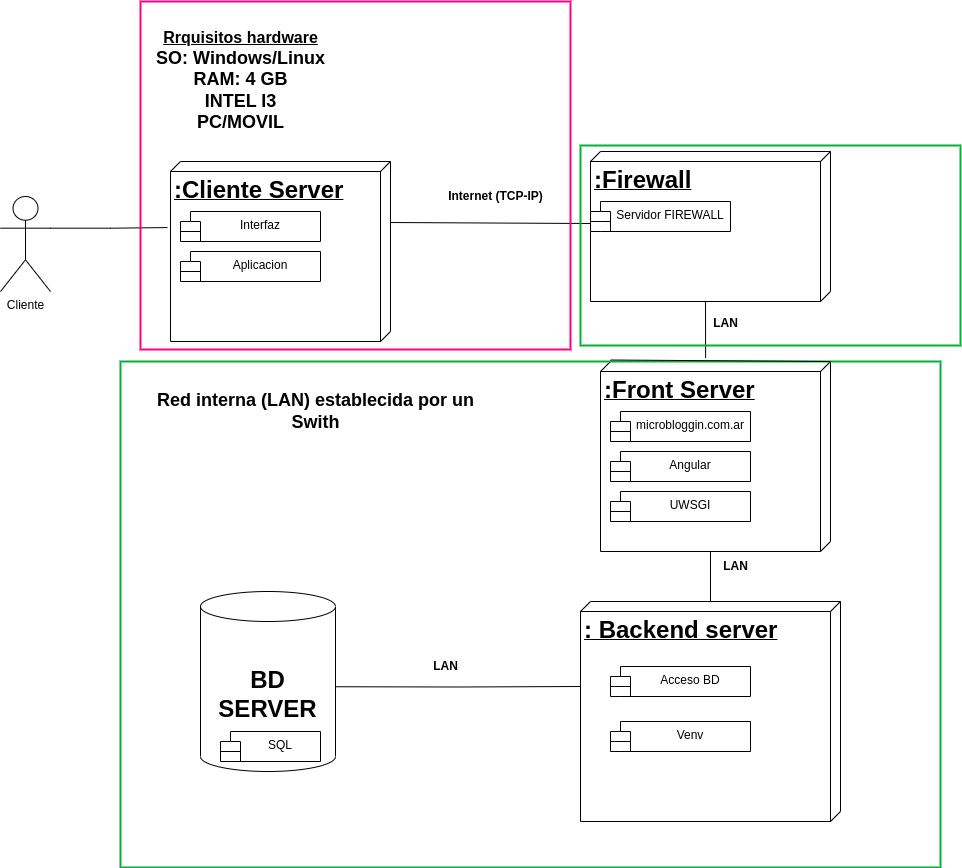

The diagram above was exported from draw.io. Its source (the exported page's mxGraphModel, read from the mxfile embedded in the PNG):
<mxGraphModel dx="2637" dy="2085" grid="1" gridSize="10" guides="1" tooltips="1" connect="1" arrows="1" fold="1" page="1" pageScale="1" pageWidth="827" pageHeight="1169" math="0" shadow="0">
  <root>
    <mxCell id="0" />
    <mxCell id="1" parent="0" />
    <mxCell id="Xy3p7qjgOu1zHXO668TL-3" style="rounded=0;orthogonalLoop=1;jettySize=auto;html=1;entryX=0.48;entryY=1;entryDx=0;entryDy=0;entryPerimeter=0;exitX=0.339;exitY=0.005;exitDx=0;exitDy=0;exitPerimeter=0;endArrow=none;endFill=0;" parent="1" source="Xy3p7qjgOu1zHXO668TL-1" target="Xy3p7qjgOu1zHXO668TL-2" edge="1">
      <mxGeometry relative="1" as="geometry">
        <mxPoint x="250" y="105" as="sourcePoint" />
      </mxGeometry>
    </mxCell>
    <mxCell id="Xy3p7qjgOu1zHXO668TL-1" value="&lt;font style=&quot;font-size: 24px;&quot;&gt;&lt;b&gt;:Cliente Server&lt;/b&gt;&lt;/font&gt;" style="verticalAlign=top;align=left;spacingTop=8;spacingLeft=2;spacingRight=12;shape=cube;size=10;direction=south;fontStyle=4;html=1;whiteSpace=wrap;" parent="1" vertex="1">
      <mxGeometry x="30" y="50" width="220" height="180" as="geometry" />
    </mxCell>
    <mxCell id="Xy3p7qjgOu1zHXO668TL-5" style="rounded=0;orthogonalLoop=1;jettySize=auto;html=1;exitX=0;exitY=0;exitDx=160;exitDy=120;exitPerimeter=0;entryX=0;entryY=0.5;entryDx=0;entryDy=0;entryPerimeter=0;endArrow=none;endFill=0;" parent="1" source="jzyNAiq4JNf8rhOo3cVs-7" target="jzyNAiq4JNf8rhOo3cVs-8" edge="1">
      <mxGeometry relative="1" as="geometry">
        <mxPoint x="595" y="500" as="targetPoint" />
      </mxGeometry>
    </mxCell>
    <mxCell id="jzyNAiq4JNf8rhOo3cVs-7" value="&lt;font style=&quot;vertical-align: inherit;&quot;&gt;&lt;font style=&quot;vertical-align: inherit; font-size: 24px;&quot;&gt;&lt;b&gt;:Front Server&lt;/b&gt;&lt;/font&gt;&lt;/font&gt;" style="verticalAlign=top;align=left;spacingTop=8;spacingLeft=2;spacingRight=12;shape=cube;size=10;direction=south;fontStyle=4;html=1;whiteSpace=wrap;" parent="1" vertex="1">
      <mxGeometry x="460" y="250" width="230" height="190" as="geometry" />
    </mxCell>
    <mxCell id="jzyNAiq4JNf8rhOo3cVs-8" value="&lt;font style=&quot;font-size: 24px;&quot;&gt;&lt;b&gt;: Backend server&lt;/b&gt;&lt;/font&gt;" style="verticalAlign=top;align=left;spacingTop=8;spacingLeft=2;spacingRight=12;shape=cube;size=10;direction=south;fontStyle=4;html=1;whiteSpace=wrap;" parent="1" vertex="1">
      <mxGeometry x="440" y="490" width="260" height="220" as="geometry" />
    </mxCell>
    <mxCell id="GtGHCDdvntQjeOMA65QZ-2" style="edgeStyle=orthogonalEdgeStyle;rounded=0;orthogonalLoop=1;jettySize=auto;html=1;entryX=0.909;entryY=0.529;entryDx=0;entryDy=0;entryPerimeter=0;" parent="1" target="zP5WvG28A052mFljn8CG-2" edge="1">
      <mxGeometry relative="1" as="geometry">
        <mxPoint x="440" y="575" as="sourcePoint" />
      </mxGeometry>
    </mxCell>
    <mxCell id="Xy3p7qjgOu1zHXO668TL-4" style="rounded=0;orthogonalLoop=1;jettySize=auto;html=1;exitX=0;exitY=0;exitDx=150;exitDy=125;exitPerimeter=0;entryX=-0.019;entryY=0.543;entryDx=0;entryDy=0;entryPerimeter=0;endArrow=none;endFill=0;" parent="1" source="Xy3p7qjgOu1zHXO668TL-2" target="jzyNAiq4JNf8rhOo3cVs-7" edge="1">
      <mxGeometry relative="1" as="geometry" />
    </mxCell>
    <mxCell id="zP5WvG28A052mFljn8CG-2" value="&lt;b&gt;&lt;font style=&quot;font-size: 24px;&quot;&gt;BD SERVER&lt;/font&gt;&lt;/b&gt;" style="shape=cylinder3;whiteSpace=wrap;html=1;boundedLbl=1;backgroundOutline=1;size=15;" parent="1" vertex="1">
      <mxGeometry x="60" y="480" width="135" height="180" as="geometry" />
    </mxCell>
    <mxCell id="Xy3p7qjgOu1zHXO668TL-2" value="&lt;span style=&quot;font-size: 24px;&quot;&gt;&lt;b&gt;:Firewall&lt;/b&gt;&lt;/span&gt;" style="verticalAlign=top;align=left;spacingTop=8;spacingLeft=2;spacingRight=12;shape=cube;size=10;direction=south;fontStyle=4;html=1;whiteSpace=wrap;" parent="1" vertex="1">
      <mxGeometry x="450" y="40" width="240" height="150" as="geometry" />
    </mxCell>
    <mxCell id="GtGHCDdvntQjeOMA65QZ-3" value="Interfaz" style="shape=module;align=left;spacingLeft=20;align=center;verticalAlign=top;whiteSpace=wrap;html=1;" parent="1" vertex="1">
      <mxGeometry x="40" y="100" width="140" height="30" as="geometry" />
    </mxCell>
    <mxCell id="GtGHCDdvntQjeOMA65QZ-4" value="Aplicacion" style="shape=module;align=left;spacingLeft=20;align=center;verticalAlign=top;whiteSpace=wrap;html=1;" parent="1" vertex="1">
      <mxGeometry x="40" y="140" width="140" height="30" as="geometry" />
    </mxCell>
    <mxCell id="GtGHCDdvntQjeOMA65QZ-5" value="microbloggin.com.ar" style="shape=module;align=left;spacingLeft=20;align=center;verticalAlign=top;whiteSpace=wrap;html=1;" parent="1" vertex="1">
      <mxGeometry x="470" y="300" width="140" height="30" as="geometry" />
    </mxCell>
    <mxCell id="GtGHCDdvntQjeOMA65QZ-6" value="Acceso BD" style="shape=module;align=left;spacingLeft=20;align=center;verticalAlign=top;whiteSpace=wrap;html=1;" parent="1" vertex="1">
      <mxGeometry x="470" y="555" width="140" height="30" as="geometry" />
    </mxCell>
    <mxCell id="GtGHCDdvntQjeOMA65QZ-8" value="Internet (TCP-IP)" style="text;html=1;align=center;verticalAlign=middle;resizable=0;points=[];autosize=1;strokeColor=none;fillColor=none;fontStyle=1" parent="1" vertex="1">
      <mxGeometry x="295" y="70" width="120" height="30" as="geometry" />
    </mxCell>
    <mxCell id="zP5WvG28A052mFljn8CG-4" value="Angular" style="shape=module;align=left;spacingLeft=20;align=center;verticalAlign=top;whiteSpace=wrap;html=1;" parent="1" vertex="1">
      <mxGeometry x="470" y="340" width="140" height="30" as="geometry" />
    </mxCell>
    <mxCell id="GtGHCDdvntQjeOMA65QZ-9" value="Servidor FIREWALL" style="shape=module;align=left;spacingLeft=20;align=center;verticalAlign=top;whiteSpace=wrap;html=1;" parent="1" vertex="1">
      <mxGeometry x="450" y="90" width="140" height="30" as="geometry" />
    </mxCell>
    <mxCell id="GtGHCDdvntQjeOMA65QZ-11" value="LAN" style="text;html=1;align=center;verticalAlign=middle;resizable=0;points=[];autosize=1;strokeColor=none;fillColor=none;fontStyle=1" parent="1" vertex="1">
      <mxGeometry x="560" y="196.5" width="50" height="30" as="geometry" />
    </mxCell>
    <mxCell id="GtGHCDdvntQjeOMA65QZ-12" value="LAN" style="text;html=1;align=center;verticalAlign=middle;resizable=0;points=[];autosize=1;strokeColor=none;fillColor=none;fontStyle=1" parent="1" vertex="1">
      <mxGeometry x="570" y="440" width="50" height="30" as="geometry" />
    </mxCell>
    <mxCell id="GtGHCDdvntQjeOMA65QZ-13" value="LAN" style="text;html=1;align=center;verticalAlign=middle;resizable=0;points=[];autosize=1;strokeColor=none;fillColor=none;fontStyle=1" parent="1" vertex="1">
      <mxGeometry x="280" y="540" width="50" height="30" as="geometry" />
    </mxCell>
    <mxCell id="Xy3p7qjgOu1zHXO668TL-8" style="edgeStyle=orthogonalEdgeStyle;rounded=0;orthogonalLoop=1;jettySize=auto;html=1;exitX=1;exitY=0.3333333333333333;exitDx=0;exitDy=0;exitPerimeter=0;entryX=0.367;entryY=1.014;entryDx=0;entryDy=0;entryPerimeter=0;endArrow=none;endFill=0;" parent="1" source="Xy3p7qjgOu1zHXO668TL-7" target="Xy3p7qjgOu1zHXO668TL-1" edge="1">
      <mxGeometry relative="1" as="geometry" />
    </mxCell>
    <mxCell id="Xy3p7qjgOu1zHXO668TL-7" value="Cliente" style="shape=umlActor;verticalLabelPosition=bottom;verticalAlign=top;html=1;" parent="1" vertex="1">
      <mxGeometry x="-140" y="85" width="50" height="95" as="geometry" />
    </mxCell>
    <mxCell id="zP5WvG28A052mFljn8CG-6" value="Venv" style="shape=module;align=left;spacingLeft=20;align=center;verticalAlign=top;whiteSpace=wrap;html=1;" parent="1" vertex="1">
      <mxGeometry x="470" y="610" width="140" height="30" as="geometry" />
    </mxCell>
    <mxCell id="GtGHCDdvntQjeOMA65QZ-16" value="SQL" style="shape=module;align=left;spacingLeft=20;align=center;verticalAlign=top;whiteSpace=wrap;html=1;" parent="1" vertex="1">
      <mxGeometry x="80" y="620" width="100" height="30" as="geometry" />
    </mxCell>
    <mxCell id="jzyNAiq4JNf8rhOo3cVs-16" value="" style="rounded=0;whiteSpace=wrap;html=1;fillColor=none;strokeColor=#00B336;strokeWidth=2;" parent="1" vertex="1">
      <mxGeometry x="-20" y="250" width="820" height="506" as="geometry" />
    </mxCell>
    <mxCell id="jzyNAiq4JNf8rhOo3cVs-23" value="" style="rounded=0;whiteSpace=wrap;html=1;fillColor=none;strokeColor=#00B336;strokeWidth=2;" parent="1" vertex="1">
      <mxGeometry x="440" y="34" width="380" height="200" as="geometry" />
    </mxCell>
    <mxCell id="GtGHCDdvntQjeOMA65QZ-18" value="" style="rounded=0;whiteSpace=wrap;html=1;fillColor=none;strokeColor=#FF0080;strokeWidth=2;" parent="1" vertex="1">
      <mxGeometry y="-110" width="430" height="348" as="geometry" />
    </mxCell>
    <mxCell id="GtGHCDdvntQjeOMA65QZ-30" value="&lt;b style=&quot;font-size: 16px;&quot;&gt;&lt;br&gt;&lt;u style=&quot;&quot;&gt;Rrquisitos hardware&lt;br&gt;&lt;/u&gt;&lt;/b&gt;&lt;b style=&quot;border-color: var(--border-color); font-size: 18px;&quot;&gt;SO: Windows/Linux&lt;br&gt;&lt;/b&gt;&lt;span style=&quot;font-size: 18px;&quot;&gt;&lt;b&gt;RAM: 4 GB&lt;br&gt;INTEL I3&lt;br&gt;PC/MOVIL&lt;br&gt;&lt;/b&gt;&lt;/span&gt;" style="text;html=1;align=center;verticalAlign=middle;resizable=0;points=[];autosize=1;strokeColor=none;fillColor=none;" parent="1" vertex="1">
      <mxGeometry x="5" y="-110" width="190" height="140" as="geometry" />
    </mxCell>
    <mxCell id="zP5WvG28A052mFljn8CG-7" value="" style="endArrow=none;html=1;rounded=0;" parent="1" edge="1">
      <mxGeometry width="50" height="50" relative="1" as="geometry">
        <mxPoint x="470" y="248.5" as="sourcePoint" />
        <mxPoint x="690" y="250" as="targetPoint" />
      </mxGeometry>
    </mxCell>
    <mxCell id="jzyNAiq4JNf8rhOo3cVs-26" value="&lt;font style=&quot;vertical-align: inherit;&quot;&gt;&lt;font style=&quot;vertical-align: inherit; font-size: 18px;&quot;&gt;&lt;b&gt;&lt;font style=&quot;vertical-align: inherit;&quot;&gt;&lt;font style=&quot;vertical-align: inherit;&quot;&gt;&lt;font style=&quot;vertical-align: inherit;&quot;&gt;&lt;font style=&quot;vertical-align: inherit;&quot;&gt;Red interna (LAN) establecida por un &lt;/font&gt;&lt;/font&gt;&lt;/font&gt;&lt;/font&gt;&lt;br&gt;&lt;font style=&quot;vertical-align: inherit;&quot;&gt;&lt;font style=&quot;vertical-align: inherit;&quot;&gt;&lt;font style=&quot;vertical-align: inherit;&quot;&gt;&lt;font style=&quot;vertical-align: inherit;&quot;&gt;&amp;nbsp;Swith&amp;nbsp;&lt;/font&gt;&lt;/font&gt;&lt;/font&gt;&lt;/font&gt;&lt;/b&gt;&lt;/font&gt;&lt;/font&gt;" style="text;html=1;align=center;verticalAlign=middle;resizable=0;points=[];autosize=1;strokeColor=none;fillColor=none;" parent="1" vertex="1">
      <mxGeometry x="5" y="270" width="340" height="60" as="geometry" />
    </mxCell>
    <mxCell id="4o5qvLSr1X3FAJ5gc1Zn-1" value="UWSGI" style="shape=module;align=left;spacingLeft=20;align=center;verticalAlign=top;whiteSpace=wrap;html=1;" parent="1" vertex="1">
      <mxGeometry x="470" y="380" width="140" height="30" as="geometry" />
    </mxCell>
  </root>
</mxGraphModel>